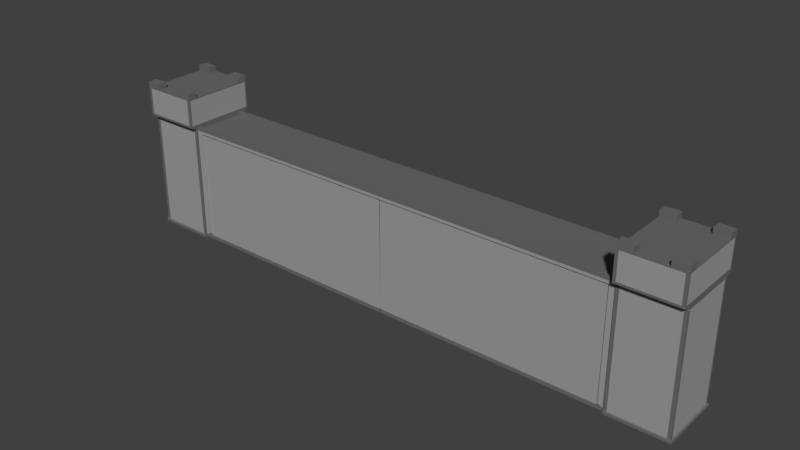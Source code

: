 # Source: Wall.blend  (saved by Blender 2.79.0; exported with 4.5.12 LTS)
import bpy
from mathutils import Matrix  # noqa: F401  (used for matrix-valued properties, if any)

bpy.ops.wm.read_factory_settings(use_empty=True)
scene = bpy.context.scene
scene.name = 'Scene'

# ---- collections
col_collection_1 = bpy.data.collections.new('Collection 1'); scene.collection.children.link(col_collection_1)

# ---- materials (node trees are filled in below, after node groups)
mat_stone_wall = bpy.data.materials.new('Stone_Wall')
mat_stone_wall.alpha_threshold = 0.0
mat_stone_wall.use_transparent_shadow = False
mat_stone_wall.diffuse_color = (0.3424, 0.3424, 0.3424, 1.0)
mat_stone_wall.specular_color = (0.4921, 0.5071, 0.4774)
mat_stone_wall.roughness = 0.5
mat_border = bpy.data.materials.new('Border')
mat_border.alpha_threshold = 0.0
mat_border.use_transparent_shadow = False
mat_border.diffuse_color = (0.1473, 0.1473, 0.1473, 1.0)
mat_border.roughness = 0.5

# ---- material node trees

# ---- world
world_world = bpy.data.worlds.new('World'); scene.world = world_world
world_world.color = (0.05088, 0.05088, 0.05088)
world_world.use_sun_shadow = False
world_world.sun_shadow_jitter_overblur = 0.0
world_world.cycles.sampling_method = 'MANUAL'

# ---- meshes
me_cube_001 = bpy.data.meshes.new('Cube.001')
me_cube_001.from_pydata([(-1.0, -0.9633, 1.0), (-0.7983, -1.0, -1.0), (-0.7983, -1.0, 1.0), (-0.7983, -1.05, 1.0), (-0.7772, -1.0, -0.95), (-0.7772, -1.0, 0.95), (-1.0, 0.0, 1.0), (-0.7983, 0.0, 1.0), (-0.7983, 0.0, -1.0), (-1.0, 0.0, 1.5), (-0.7983, 0.0, 1.5), (-0.7983, 0.0, 1.0), (-1.0, -1.05, 1.0), (-0.7983, 0.0, -1.0), (-1.0, 0.0, -1.0), (-1.0, 0.0, 1.0), (-0.7772, -0.95, -0.95), (-0.7772, -0.95, 0.95), (0.0, -1.0, -1.0), (0.0, -1.0, 1.0), (-0.0008522, -1.0, -0.95), (-0.0008522, -1.0, 0.95), (0.0, 0.0, -1.0), (0.0, 0.0, 1.0), (-0.0008522, -0.95, -0.95), (-0.0008522, -0.95, 0.95), (-0.7983, -1.268, 1.067), (-1.0, -1.268, 1.067), (-0.7983, 0.0, 1.067), (-0.7983, -1.268, 1.567), (-1.0, -1.268, 1.567), (-0.7983, 0.0, 1.567), (-1.0, 0.0, 1.067), (-1.0, 0.0, 1.567), (-0.8487, -1.268, 1.567), (-0.8992, -1.268, 1.567), (-0.9496, -1.268, 1.567), (-0.7983, -0.3171, 1.567), (-0.7983, -0.6342, 1.567), (-0.7983, -0.9512, 1.567), (-1.0, -0.9512, 1.567), (-1.0, -0.6342, 1.567), (-1.0, -0.3171, 1.567), (-0.9496, 0.0, 1.567), (-0.8992, 0.0, 1.567), (-0.8487, 0.0, 1.567), (-0.8487, -0.3171, 1.567), (-0.8487, -0.6342, 1.567), (-0.8487, -0.9512, 1.567), (-0.8992, -0.3171, 1.567), (-0.8992, -0.6342, 1.567), (-0.8992, -0.9512, 1.567), (-0.9496, -0.3171, 1.567), (-0.9496, -0.6342, 1.567), (-0.9496, -0.9512, 1.567), (-0.9496, -1.268, 1.667), (-1.0, -1.268, 1.667), (-0.7983, -0.9512, 1.667), (-0.7983, -1.268, 1.667), (-0.8487, -1.268, 1.667), (-1.0, -0.9512, 1.667), (-0.8487, -0.9512, 1.667), (-0.9496, -0.9512, 1.667), (-0.7983, -0.8826, 1.0), (0.0, -0.8826, 1.0), (-0.7983, -1.119, 1.067), (0.0, -1.0, 1.05), (-0.7983, -1.0, 1.05), (-0.7983, -0.8826, 1.05), (0.0, -0.8826, 1.05), (-1.0, -0.9633, -0.9564), (-0.7983, -1.0, -0.9564), (-0.7983, -1.05, -0.9564), (-0.7772, -1.0, -0.9086), (-1.0, -1.05, -0.9564), (-1.0, 0.0, -0.9564), (-0.7772, -0.95, -0.9086), (0.0, -0.95, -0.9086), (-1.0, 0.0, -1.014), (-1.0, -1.028, -1.014), (-0.7986, -1.028, -1.014), (-0.7986, 0.0, -1.014), (-0.7986, -1.028, -0.9705), (-0.7986, -1.078, -0.9705), (-0.7986, -1.078, -1.014), (-1.0, -1.078, -1.014), (-1.0, -1.078, -0.9705), (-1.004, -1.028, -0.9695), (-1.004, 0.0, -0.9695), (-1.004, -1.05, -0.9554), (-1.004, -1.078, -0.9695), (-1.004, 0.0, -1.013), (-1.004, -1.028, -1.013), (-1.004, -1.078, -1.013), (-1.0, -1.0, -0.9564), (-1.004, -1.028, -0.9695), (-1.004, -1.043, -0.9554), (-1.004, 0.0, -0.9695), (-1.0, 0.0, -0.9564), (-0.7983, -1.268, 1.067), (-1.0, -1.268, 1.067), (-0.7983, -1.119, 1.067), (-0.9496, -1.268, 1.567), (-1.0, -1.268, 1.567), (-0.7983, -0.9512, 1.567), (-0.7983, -1.268, 1.567), (-1.0, 0.0, 1.067), (-1.0, -0.3171, 1.567), (-1.0, 0.0, 1.567), (-0.7983, 0.0, 1.067), (-0.7983, 0.0, 1.567), (-0.8487, -1.268, 1.567), (-0.8992, -1.268, 1.567), (-0.7983, -0.3171, 1.567), (-0.7983, -0.6342, 1.567), (-1.0, -0.9512, 1.567), (-1.0, -0.6342, 1.567), (-0.7983, -1.268, 1.067), (-1.0, -1.268, 1.067), (-0.7983, -1.119, 1.067), (-0.9496, -1.268, 1.567), (-1.0, -1.268, 1.567), (-0.7983, -0.9512, 1.567), (-0.7983, -1.268, 1.567), (-1.0, 0.0, 1.067), (-1.0, -0.3171, 1.567), (-1.0, 0.0, 1.567), (-0.7983, 0.0, 1.067), (-0.7983, 0.0, 1.567), (-0.8487, -1.268, 1.567), (-0.8992, -1.268, 1.567), (-0.7983, -0.3171, 1.567), (-0.7983, -0.6342, 1.567), (-1.0, -0.9512, 1.567), (-1.0, -0.6342, 1.567), (-0.8084, -1.268, 1.103), (-0.9899, -1.268, 1.103), (-0.9445, -1.268, 1.553), (-0.9899, -1.268, 1.553), (-0.8084, -1.268, 1.553), (-0.8538, -1.268, 1.553), (-0.8992, -1.268, 1.553), (-1.0, -1.205, 1.103), (-1.0, -1.205, 1.553), (-1.0, 0.0, 1.103), (-1.0, -0.3488, 1.553), (-1.0, 0.0, 1.553), (-1.0, -0.9195, 1.553), (-1.0, -0.6342, 1.553), (-0.7983, -1.077, 1.098), (-0.7983, -1.211, 1.098), (-0.7983, -0.9256, 1.548), (-0.7983, -1.211, 1.548), (-0.7983, 0.0, 1.098), (-0.7983, 0.0, 1.548), (-0.7983, -0.3549, 1.548), (-0.7983, -0.6402, 1.548), (-0.9958, -1.268, 1.567), (-0.9958, 0.0, 1.567), (-0.9958, -0.3171, 1.567), (-0.9958, -0.6342, 1.567), (-0.9958, -0.9512, 1.567), (-0.9958, -1.268, 1.667), (-0.9958, -0.9512, 1.667), (-0.9958, -1.268, 1.567), (-0.9958, -1.268, 1.567), (-0.9861, -1.268, 1.553), (-0.8021, 0.0, 1.567), (-0.8021, -1.268, 1.567), (-0.8021, -0.3171, 1.567), (-0.8021, -0.6342, 1.567), (-0.8021, -0.9512, 1.567), (-0.8021, -1.268, 1.667), (-0.8021, -0.9512, 1.667), (-0.8021, -1.268, 1.567), (-0.8021, -1.268, 1.567), (-0.8118, -1.268, 1.553), (-0.8656, -1.0, 1.0), (-0.9328, -1.0, 1.0), (-0.8096, -1.05, 1.0), (-0.9888, -1.05, 1.0), (-0.8656, -1.268, 1.067), (-0.9328, -1.268, 1.067), (-0.8096, -1.05, -0.9564), (-0.9888, -1.05, -0.9564), (-0.9331, -1.028, -1.014), (-0.8658, -1.028, -1.014), (-0.9331, -1.078, -1.014), (-0.8658, -1.078, -1.014), (-0.8658, 0.0, -1.014), (-0.9331, 0.0, -1.014), (-0.8658, -1.078, -0.9705), (-0.9331, -1.078, -0.9705), (-0.8656, -1.268, 1.067), (-0.9328, -1.268, 1.067), (-0.8656, -1.268, 1.067), (-0.9328, -1.268, 1.067), (-0.8689, -1.268, 1.103), (-0.9294, -1.268, 1.103), (-0.8699, -0.8793, -0.1164)], [(7, 10), (15, 14), (9, 10), (15, 9), (8, 14)], [(178, 0, 12, 180), (184, 180, 12, 74), (63, 2, 67, 68), (13, 1, 80, 81), (6, 0, 27, 32), (63, 11, 28, 65), (71, 1, 4, 73), (19, 2, 5, 21), (177, 2, 26, 181), (70, 0, 6, 75), (77, 25, 17, 76), (73, 4, 16, 76), (21, 5, 17, 25), (4, 20, 24, 16), (1, 18, 20, 4), (13, 22, 18, 1), (42, 33, 108, 107), (157, 36, 55, 162), (30, 40, 115, 103), (32, 27, 100, 106), (71, 2, 3, 72), (78, 79, 92, 91), (85, 86, 90, 93), (36, 54, 62, 55), (48, 51, 35, 34), (51, 54, 36, 35), (167, 45, 46, 169), (169, 46, 47, 170), (170, 47, 48, 171), (45, 44, 49, 46), (46, 49, 50, 47), (47, 50, 51, 48), (44, 43, 52, 49), (49, 52, 53, 50), (50, 53, 54, 51), (158, 33, 42, 159), (159, 42, 41, 160), (160, 41, 40, 161), (163, 60, 56, 162), (173, 61, 59, 172), (48, 34, 59, 61), (29, 39, 57, 58), (40, 30, 56, 60), (171, 48, 61, 173), (161, 40, 60, 163), (168, 29, 58, 172), (2, 63, 65, 26), (23, 11, 63, 64), (69, 68, 67, 66), (64, 63, 68, 69), (2, 19, 66, 67), (0, 70, 74, 12), (184, 74, 86, 192), (5, 73, 76, 17), (24, 77, 76, 16), (1, 71, 82, 80), (2, 71, 73, 5), (71, 72, 83, 82), (189, 81, 80, 186), (186, 80, 84, 188), (95, 97, 88, 87), (80, 82, 83, 84), (89, 96, 95, 87, 90), (187, 192, 86, 85), (74, 70, 94, 96, 89), (87, 92, 93, 90), (92, 87, 88, 91), (79, 85, 93, 92), (86, 74, 89, 90), (94, 95, 96), (94, 98, 97, 95), (70, 75, 98, 94), (110, 113, 131, 128), (112, 102, 120, 130), (101, 109, 127, 119), (40, 41, 116, 115), (181, 26, 99, 193), (168, 34, 111, 174), (41, 42, 107, 116), (26, 65, 101, 99), (34, 35, 112, 111), (157, 30, 103, 164), (35, 36, 102, 112), (65, 28, 109, 101), (39, 29, 105, 104), (31, 37, 113, 110), (37, 38, 114, 113), (38, 39, 104, 114), (133, 134, 148, 147), (121, 118, 136, 138), (119, 127, 153, 149), (106, 100, 118, 124), (113, 114, 132, 131), (107, 108, 126, 125), (193, 99, 117, 195), (114, 104, 122, 132), (99, 101, 119, 117), (103, 115, 133, 121), (164, 103, 121, 165), (115, 116, 134, 133), (174, 111, 129, 175), (104, 105, 123, 122), (116, 107, 125, 134), (111, 112, 130, 129), (136, 198, 197, 135, 139, 176, 140, 141, 137, 166, 138), (165, 121, 138, 166), (129, 130, 141, 140), (195, 117, 135, 197), (117, 123, 139, 135), (130, 120, 137, 141), (175, 129, 140, 176), (144, 142, 143, 147, 148, 145, 146), (124, 118, 142, 144), (118, 121, 143, 142), (134, 125, 145, 148), (125, 126, 146, 145), (121, 133, 147, 143), (150, 149, 153, 154, 155, 156, 151, 152), (132, 122, 151, 156), (128, 131, 155, 154), (123, 117, 150, 152), (131, 132, 156, 155), (122, 123, 152, 151), (117, 119, 149, 150), (120, 165, 166, 137), (102, 164, 165, 120), (36, 157, 164, 102), (54, 161, 163, 62), (62, 163, 162, 55), (53, 160, 161, 54), (52, 159, 160, 53), (43, 158, 159, 52), (30, 157, 162, 56), (123, 175, 176, 139), (105, 174, 175, 123), (29, 168, 174, 105), (34, 168, 172, 59), (39, 171, 173, 57), (57, 173, 172, 58), (38, 170, 171, 39), (37, 169, 170, 38), (31, 167, 169, 37), (118, 196, 198, 136), (196, 195, 197, 198), (100, 194, 196, 118), (194, 193, 195, 196), (27, 182, 194, 100), (182, 181, 193, 194), (84, 83, 191, 188), (188, 191, 192, 187), (79, 185, 187, 85), (185, 186, 188, 187), (78, 190, 185, 79), (190, 189, 186, 185), (72, 183, 191, 83), (183, 184, 192, 191), (0, 178, 182, 27), (178, 177, 181, 182), (72, 3, 179, 183), (183, 179, 180, 184), (2, 177, 179, 3), (177, 178, 180, 179)])
me_cube_001.polygons.foreach_set('material_index', [0, 1, 0, 1, 1, 1, 1, 0, 1, 0, 0, 1, 0, 1, 1, 1, 0, 1, 1, 1, 1, 1, 1, 1, 1, 1, 1, 1, 1, 1, 1, 1, 1, 1, 1, 1, 1, 1, 1, 1, 1, 1, 1, 1, 1, 1, 1, 1, 1, 1, 1, 1, 1, 0, 0, 1, 0, 1, 1, 1, 1, 1, 1, 1, 1, 1, 1, 1, 1, 1, 1, 1, 0, 0, 1, 0, 1, 1, 0, 0, 0, 1, 0, 1, 1, 0, 0, 0, 1, 1, 1, 1, 0, 0, 1, 0, 0, 1, 1, 0, 1, 1, 0, 0, 0, 1, 1, 1, 1, 1, 1, 0, 1, 1, 1, 1, 1, 0, 1, 1, 1, 1, 1, 1, 1, 1, 1, 1, 1, 1, 1, 1, 1, 1, 1, 1, 1, 1, 1, 1, 1, 1, 1, 1, 1, 1, 1, 1, 1, 1, 1, 1, 1, 1, 1, 1, 1, 1, 1, 0, 0, 0])
me_cube_001.materials.append(mat_stone_wall)
me_cube_001.materials.append(mat_border)
me_cube_001.use_remesh_preserve_volume = False
me_cube_001.use_remesh_preserve_attributes = False
me_cube_001.use_mirror_vertex_groups = False
me_cube_001.update()

# ---- objects
ob_cube = bpy.data.objects.new('Cube', me_cube_001)

# ---- transforms, parenting, visibility, modifiers, constraints
ob_cube.location = (0.0, 0.0, 1.0)
ob_cube.scale = (5.0, 0.5, 1.0)
ob_cube.lineart.crease_threshold = 0.0
_m = ob_cube.modifiers.new('Mirror', 'MIRROR')
_m.use_axis = (True, True, False)
_m.use_clip = True

# ---- collection membership
col_collection_1.objects.link(ob_cube)

# ---- scene / render settings (as saved in the file)
scene.frame_start = 1; scene.frame_end = 250; scene.frame_set(1)
scene.render.engine = 'BLENDER_EEVEE_NEXT'
scene.render.resolution_percentage = 50
scene.render.dither_intensity = 0.0
scene.cycles.use_denoising = False
scene.cycles.samples = 128
scene.cycles.sampling_pattern = 'TABULATED_SOBOL'
scene.cycles.use_adaptive_sampling = False
scene.cycles.use_light_tree = False
scene.cycles.blur_glossy = 0.0
scene.cycles.sample_clamp_indirect = 0.0
scene.view_settings.view_transform = 'Standard'
bpy.context.view_layer.update()

# ---- added for rendering (the .blend has no active camera and no usable light): camera, sun
cam_auto = bpy.data.cameras.new('AutoCamera')
cam_auto.lens = 50.0
cam_auto.sensor_width = 36.0
cam_auto.clip_end = 1000.0
ob_auto_camera = bpy.data.objects.new('AutoCamera', cam_auto)
scene.collection.objects.link(ob_auto_camera)
ob_auto_camera.location = (9.6899, -11.6279, 9.07841)
ob_auto_camera.rotation_euler = (1.09748, -7.21219e-08, 0.694738)
scene.camera = ob_auto_camera
light_auto_sun = bpy.data.lights.new('AutoSun', 'SUN')
light_auto_sun.energy = 3.0
light_auto_sun.angle = 0.0523599
ob_auto_sun = bpy.data.objects.new('AutoSun', light_auto_sun)
scene.collection.objects.link(ob_auto_sun)
ob_auto_sun.rotation_euler = (0.872665, 0.174533, 0.523599)
bpy.context.view_layer.update()
